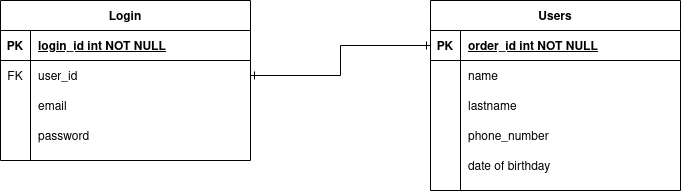

The diagram above was exported from draw.io. Its source (the exported page's mxGraphModel, read from the mxfile embedded in the PNG):
<mxGraphModel dx="1605" dy="638" grid="1" gridSize="10" guides="1" tooltips="1" connect="1" arrows="1" fold="1" page="1" pageScale="1" pageWidth="850" pageHeight="1100" math="0" shadow="0" extFonts="Permanent Marker^https://fonts.googleapis.com/css?family=Permanent+Marker">
  <root>
    <mxCell id="0" />
    <mxCell id="1" parent="0" />
    <mxCell id="C-vyLk0tnHw3VtMMgP7b-2" value="Users" style="shape=table;startSize=30;container=1;collapsible=1;childLayout=tableLayout;fixedRows=1;rowLines=0;fontStyle=1;align=center;resizeLast=1;" parent="1" vertex="1">
      <mxGeometry x="510" y="120" width="250" height="190" as="geometry" />
    </mxCell>
    <mxCell id="C-vyLk0tnHw3VtMMgP7b-3" value="" style="shape=partialRectangle;collapsible=0;dropTarget=0;pointerEvents=0;fillColor=none;points=[[0,0.5],[1,0.5]];portConstraint=eastwest;top=0;left=0;right=0;bottom=1;" parent="C-vyLk0tnHw3VtMMgP7b-2" vertex="1">
      <mxGeometry y="30" width="250" height="30" as="geometry" />
    </mxCell>
    <mxCell id="C-vyLk0tnHw3VtMMgP7b-4" value="PK" style="shape=partialRectangle;overflow=hidden;connectable=0;fillColor=none;top=0;left=0;bottom=0;right=0;fontStyle=1;" parent="C-vyLk0tnHw3VtMMgP7b-3" vertex="1">
      <mxGeometry width="30" height="30" as="geometry" />
    </mxCell>
    <mxCell id="C-vyLk0tnHw3VtMMgP7b-5" value="order_id int NOT NULL " style="shape=partialRectangle;overflow=hidden;connectable=0;fillColor=none;top=0;left=0;bottom=0;right=0;align=left;spacingLeft=6;fontStyle=5;" parent="C-vyLk0tnHw3VtMMgP7b-3" vertex="1">
      <mxGeometry x="30" width="220" height="30" as="geometry" />
    </mxCell>
    <mxCell id="49ac3-PUIyJBjZvM6nJx-19" style="shape=partialRectangle;collapsible=0;dropTarget=0;pointerEvents=0;fillColor=none;points=[[0,0.5],[1,0.5]];portConstraint=eastwest;top=0;left=0;right=0;bottom=0;" vertex="1" parent="C-vyLk0tnHw3VtMMgP7b-2">
      <mxGeometry y="60" width="250" height="30" as="geometry" />
    </mxCell>
    <mxCell id="49ac3-PUIyJBjZvM6nJx-20" value="" style="shape=partialRectangle;overflow=hidden;connectable=0;fillColor=none;top=0;left=0;bottom=0;right=0;" vertex="1" parent="49ac3-PUIyJBjZvM6nJx-19">
      <mxGeometry width="30" height="30" as="geometry" />
    </mxCell>
    <mxCell id="49ac3-PUIyJBjZvM6nJx-21" value="name" style="shape=partialRectangle;overflow=hidden;connectable=0;fillColor=none;top=0;left=0;bottom=0;right=0;align=left;spacingLeft=6;" vertex="1" parent="49ac3-PUIyJBjZvM6nJx-19">
      <mxGeometry x="30" width="220" height="30" as="geometry" />
    </mxCell>
    <mxCell id="C-vyLk0tnHw3VtMMgP7b-9" value="" style="shape=partialRectangle;collapsible=0;dropTarget=0;pointerEvents=0;fillColor=none;points=[[0,0.5],[1,0.5]];portConstraint=eastwest;top=0;left=0;right=0;bottom=0;" parent="C-vyLk0tnHw3VtMMgP7b-2" vertex="1">
      <mxGeometry y="90" width="250" height="30" as="geometry" />
    </mxCell>
    <mxCell id="C-vyLk0tnHw3VtMMgP7b-10" value="" style="shape=partialRectangle;overflow=hidden;connectable=0;fillColor=none;top=0;left=0;bottom=0;right=0;" parent="C-vyLk0tnHw3VtMMgP7b-9" vertex="1">
      <mxGeometry width="30" height="30" as="geometry" />
    </mxCell>
    <mxCell id="C-vyLk0tnHw3VtMMgP7b-11" value="lastname" style="shape=partialRectangle;overflow=hidden;connectable=0;fillColor=none;top=0;left=0;bottom=0;right=0;align=left;spacingLeft=6;" parent="C-vyLk0tnHw3VtMMgP7b-9" vertex="1">
      <mxGeometry x="30" width="220" height="30" as="geometry" />
    </mxCell>
    <mxCell id="49ac3-PUIyJBjZvM6nJx-13" style="shape=partialRectangle;collapsible=0;dropTarget=0;pointerEvents=0;fillColor=none;points=[[0,0.5],[1,0.5]];portConstraint=eastwest;top=0;left=0;right=0;bottom=0;" vertex="1" parent="C-vyLk0tnHw3VtMMgP7b-2">
      <mxGeometry y="120" width="250" height="30" as="geometry" />
    </mxCell>
    <mxCell id="49ac3-PUIyJBjZvM6nJx-14" style="shape=partialRectangle;overflow=hidden;connectable=0;fillColor=none;top=0;left=0;bottom=0;right=0;" vertex="1" parent="49ac3-PUIyJBjZvM6nJx-13">
      <mxGeometry width="30" height="30" as="geometry" />
    </mxCell>
    <mxCell id="49ac3-PUIyJBjZvM6nJx-15" value="phone_number" style="shape=partialRectangle;overflow=hidden;connectable=0;fillColor=none;top=0;left=0;bottom=0;right=0;align=left;spacingLeft=6;" vertex="1" parent="49ac3-PUIyJBjZvM6nJx-13">
      <mxGeometry x="30" width="220" height="30" as="geometry" />
    </mxCell>
    <mxCell id="49ac3-PUIyJBjZvM6nJx-10" style="shape=partialRectangle;collapsible=0;dropTarget=0;pointerEvents=0;fillColor=none;points=[[0,0.5],[1,0.5]];portConstraint=eastwest;top=0;left=0;right=0;bottom=0;" vertex="1" parent="C-vyLk0tnHw3VtMMgP7b-2">
      <mxGeometry y="150" width="250" height="30" as="geometry" />
    </mxCell>
    <mxCell id="49ac3-PUIyJBjZvM6nJx-11" style="shape=partialRectangle;overflow=hidden;connectable=0;fillColor=none;top=0;left=0;bottom=0;right=0;" vertex="1" parent="49ac3-PUIyJBjZvM6nJx-10">
      <mxGeometry width="30" height="30" as="geometry" />
    </mxCell>
    <mxCell id="49ac3-PUIyJBjZvM6nJx-12" value="date of birthday" style="shape=partialRectangle;overflow=hidden;connectable=0;fillColor=none;top=0;left=0;bottom=0;right=0;align=left;spacingLeft=6;" vertex="1" parent="49ac3-PUIyJBjZvM6nJx-10">
      <mxGeometry x="30" width="220" height="30" as="geometry" />
    </mxCell>
    <mxCell id="C-vyLk0tnHw3VtMMgP7b-23" value="Login" style="shape=table;startSize=30;container=1;collapsible=1;childLayout=tableLayout;fixedRows=1;rowLines=0;fontStyle=1;align=center;resizeLast=1;" parent="1" vertex="1">
      <mxGeometry x="80" y="120" width="250" height="160" as="geometry" />
    </mxCell>
    <mxCell id="C-vyLk0tnHw3VtMMgP7b-24" value="" style="shape=partialRectangle;collapsible=0;dropTarget=0;pointerEvents=0;fillColor=none;points=[[0,0.5],[1,0.5]];portConstraint=eastwest;top=0;left=0;right=0;bottom=1;" parent="C-vyLk0tnHw3VtMMgP7b-23" vertex="1">
      <mxGeometry y="30" width="250" height="30" as="geometry" />
    </mxCell>
    <mxCell id="C-vyLk0tnHw3VtMMgP7b-25" value="PK" style="shape=partialRectangle;overflow=hidden;connectable=0;fillColor=none;top=0;left=0;bottom=0;right=0;fontStyle=1;" parent="C-vyLk0tnHw3VtMMgP7b-24" vertex="1">
      <mxGeometry width="30" height="30" as="geometry" />
    </mxCell>
    <mxCell id="C-vyLk0tnHw3VtMMgP7b-26" value="login_id int NOT NULL " style="shape=partialRectangle;overflow=hidden;connectable=0;fillColor=none;top=0;left=0;bottom=0;right=0;align=left;spacingLeft=6;fontStyle=5;" parent="C-vyLk0tnHw3VtMMgP7b-24" vertex="1">
      <mxGeometry x="30" width="220" height="30" as="geometry" />
    </mxCell>
    <mxCell id="C-vyLk0tnHw3VtMMgP7b-27" value="" style="shape=partialRectangle;collapsible=0;dropTarget=0;pointerEvents=0;fillColor=none;points=[[0,0.5],[1,0.5]];portConstraint=eastwest;top=0;left=0;right=0;bottom=0;" parent="C-vyLk0tnHw3VtMMgP7b-23" vertex="1">
      <mxGeometry y="60" width="250" height="30" as="geometry" />
    </mxCell>
    <mxCell id="C-vyLk0tnHw3VtMMgP7b-28" value="FK" style="shape=partialRectangle;overflow=hidden;connectable=0;fillColor=none;top=0;left=0;bottom=0;right=0;" parent="C-vyLk0tnHw3VtMMgP7b-27" vertex="1">
      <mxGeometry width="30" height="30" as="geometry" />
    </mxCell>
    <mxCell id="C-vyLk0tnHw3VtMMgP7b-29" value="user_id" style="shape=partialRectangle;overflow=hidden;connectable=0;fillColor=none;top=0;left=0;bottom=0;right=0;align=left;spacingLeft=6;" parent="C-vyLk0tnHw3VtMMgP7b-27" vertex="1">
      <mxGeometry x="30" width="220" height="30" as="geometry" />
    </mxCell>
    <mxCell id="49ac3-PUIyJBjZvM6nJx-1" style="shape=partialRectangle;collapsible=0;dropTarget=0;pointerEvents=0;fillColor=none;points=[[0,0.5],[1,0.5]];portConstraint=eastwest;top=0;left=0;right=0;bottom=0;" vertex="1" parent="C-vyLk0tnHw3VtMMgP7b-23">
      <mxGeometry y="90" width="250" height="30" as="geometry" />
    </mxCell>
    <mxCell id="49ac3-PUIyJBjZvM6nJx-2" style="shape=partialRectangle;overflow=hidden;connectable=0;fillColor=none;top=0;left=0;bottom=0;right=0;" vertex="1" parent="49ac3-PUIyJBjZvM6nJx-1">
      <mxGeometry width="30" height="30" as="geometry" />
    </mxCell>
    <mxCell id="49ac3-PUIyJBjZvM6nJx-3" value="email" style="shape=partialRectangle;overflow=hidden;connectable=0;fillColor=none;top=0;left=0;bottom=0;right=0;align=left;spacingLeft=6;" vertex="1" parent="49ac3-PUIyJBjZvM6nJx-1">
      <mxGeometry x="30" width="220" height="30" as="geometry" />
    </mxCell>
    <mxCell id="49ac3-PUIyJBjZvM6nJx-4" style="shape=partialRectangle;collapsible=0;dropTarget=0;pointerEvents=0;fillColor=none;points=[[0,0.5],[1,0.5]];portConstraint=eastwest;top=0;left=0;right=0;bottom=0;" vertex="1" parent="C-vyLk0tnHw3VtMMgP7b-23">
      <mxGeometry y="120" width="250" height="30" as="geometry" />
    </mxCell>
    <mxCell id="49ac3-PUIyJBjZvM6nJx-5" style="shape=partialRectangle;overflow=hidden;connectable=0;fillColor=none;top=0;left=0;bottom=0;right=0;" vertex="1" parent="49ac3-PUIyJBjZvM6nJx-4">
      <mxGeometry width="30" height="30" as="geometry" />
    </mxCell>
    <mxCell id="49ac3-PUIyJBjZvM6nJx-6" value="password" style="shape=partialRectangle;overflow=hidden;connectable=0;fillColor=none;top=0;left=0;bottom=0;right=0;align=left;spacingLeft=6;" vertex="1" parent="49ac3-PUIyJBjZvM6nJx-4">
      <mxGeometry x="30" width="220" height="30" as="geometry" />
    </mxCell>
    <mxCell id="49ac3-PUIyJBjZvM6nJx-22" style="edgeStyle=orthogonalEdgeStyle;rounded=0;orthogonalLoop=1;jettySize=auto;html=1;exitX=1;exitY=0.5;exitDx=0;exitDy=0;endArrow=ERone;endFill=0;startArrow=ERone;startFill=0;" edge="1" parent="1" source="C-vyLk0tnHw3VtMMgP7b-27" target="C-vyLk0tnHw3VtMMgP7b-3">
      <mxGeometry relative="1" as="geometry" />
    </mxCell>
  </root>
</mxGraphModel>